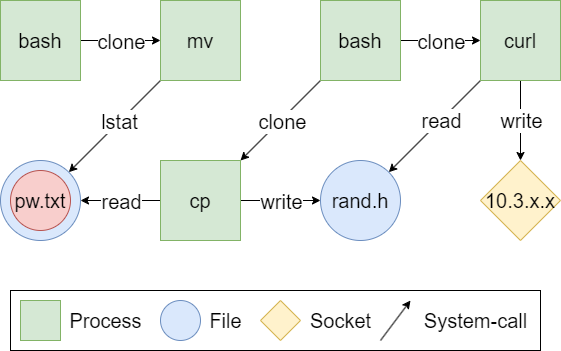

The diagram above was exported from draw.io. Its source (the exported page's mxGraphModel, read from the mxfile embedded in the PNG):
<mxGraphModel dx="1434" dy="731" grid="1" gridSize="10" guides="1" tooltips="1" connect="1" arrows="1" fold="1" page="1" pageScale="1" pageWidth="827" pageHeight="1169" math="0" shadow="0">
  <root>
    <mxCell id="0" />
    <mxCell id="1" parent="0" />
    <mxCell id="tBy6cV17SaVM7QphlCkt-1" style="edgeStyle=orthogonalEdgeStyle;rounded=0;orthogonalLoop=1;jettySize=auto;html=1;exitX=1;exitY=0.5;exitDx=0;exitDy=0;entryX=0;entryY=0.5;entryDx=0;entryDy=0;fontSize=20;" edge="1" parent="1" source="tBy6cV17SaVM7QphlCkt-3" target="tBy6cV17SaVM7QphlCkt-7">
      <mxGeometry relative="1" as="geometry" />
    </mxCell>
    <mxCell id="tBy6cV17SaVM7QphlCkt-2" value="clone" style="edgeLabel;html=1;align=center;verticalAlign=middle;resizable=0;points=[];fontSize=20;" vertex="1" connectable="0" parent="tBy6cV17SaVM7QphlCkt-1">
      <mxGeometry x="-0.3237" y="-5" relative="1" as="geometry">
        <mxPoint x="13" y="-5" as="offset" />
      </mxGeometry>
    </mxCell>
    <mxCell id="tBy6cV17SaVM7QphlCkt-3" value="&lt;font style=&quot;font-size: 20px;&quot;&gt;bash&lt;/font&gt;" style="whiteSpace=wrap;html=1;aspect=fixed;fillColor=#d5e8d4;strokeColor=#82b366;rounded=0;fontSize=20;" vertex="1" parent="1">
      <mxGeometry x="40" y="40" width="80" height="80" as="geometry" />
    </mxCell>
    <mxCell id="tBy6cV17SaVM7QphlCkt-4" value="10.3.x.x" style="rhombus;whiteSpace=wrap;html=1;fillColor=#fff2cc;strokeColor=#d6b656;rounded=0;fontSize=20;" vertex="1" parent="1">
      <mxGeometry x="520" y="200" width="80" height="80" as="geometry" />
    </mxCell>
    <mxCell id="tBy6cV17SaVM7QphlCkt-5" style="rounded=0;orthogonalLoop=1;jettySize=auto;html=1;exitX=0;exitY=1;exitDx=0;exitDy=0;entryX=1;entryY=0;entryDx=0;entryDy=0;fontSize=20;" edge="1" parent="1" source="tBy6cV17SaVM7QphlCkt-7">
      <mxGeometry relative="1" as="geometry">
        <mxPoint x="108.2842712474619" y="211.7157287525381" as="targetPoint" />
      </mxGeometry>
    </mxCell>
    <mxCell id="tBy6cV17SaVM7QphlCkt-6" value="lstat" style="edgeLabel;html=1;align=center;verticalAlign=middle;resizable=0;points=[];fontSize=20;" vertex="1" connectable="0" parent="tBy6cV17SaVM7QphlCkt-5">
      <mxGeometry x="-0.2051" relative="1" as="geometry">
        <mxPoint x="-5" y="4" as="offset" />
      </mxGeometry>
    </mxCell>
    <mxCell id="tBy6cV17SaVM7QphlCkt-7" value="&lt;font style=&quot;font-size: 20px;&quot;&gt;mv&lt;/font&gt;" style="whiteSpace=wrap;html=1;aspect=fixed;fillColor=#d5e8d4;strokeColor=#82b366;rounded=0;fontSize=20;" vertex="1" parent="1">
      <mxGeometry x="200" y="40" width="80" height="80" as="geometry" />
    </mxCell>
    <mxCell id="tBy6cV17SaVM7QphlCkt-8" style="rounded=0;orthogonalLoop=1;jettySize=auto;html=1;exitX=0;exitY=1;exitDx=0;exitDy=0;entryX=1;entryY=0;entryDx=0;entryDy=0;fontSize=20;" edge="1" parent="1" source="tBy6cV17SaVM7QphlCkt-12" target="tBy6cV17SaVM7QphlCkt-17">
      <mxGeometry relative="1" as="geometry" />
    </mxCell>
    <mxCell id="tBy6cV17SaVM7QphlCkt-9" value="clone" style="edgeLabel;html=1;align=center;verticalAlign=middle;resizable=0;points=[];fontSize=20;" vertex="1" connectable="0" parent="tBy6cV17SaVM7QphlCkt-8">
      <mxGeometry x="0.2064" y="2" relative="1" as="geometry">
        <mxPoint x="8" y="-9" as="offset" />
      </mxGeometry>
    </mxCell>
    <mxCell id="tBy6cV17SaVM7QphlCkt-10" style="edgeStyle=orthogonalEdgeStyle;rounded=0;orthogonalLoop=1;jettySize=auto;html=1;exitX=1;exitY=0.5;exitDx=0;exitDy=0;entryX=0;entryY=0.5;entryDx=0;entryDy=0;fontSize=20;" edge="1" parent="1" source="tBy6cV17SaVM7QphlCkt-12" target="tBy6cV17SaVM7QphlCkt-23">
      <mxGeometry relative="1" as="geometry" />
    </mxCell>
    <mxCell id="tBy6cV17SaVM7QphlCkt-11" value="clone" style="edgeLabel;html=1;align=center;verticalAlign=middle;resizable=0;points=[];fontSize=20;" vertex="1" connectable="0" parent="tBy6cV17SaVM7QphlCkt-10">
      <mxGeometry x="0.1942" y="3" relative="1" as="geometry">
        <mxPoint x="-8" y="3" as="offset" />
      </mxGeometry>
    </mxCell>
    <mxCell id="tBy6cV17SaVM7QphlCkt-12" value="&lt;font style=&quot;font-size: 20px;&quot;&gt;bash&lt;/font&gt;" style="whiteSpace=wrap;html=1;aspect=fixed;fillColor=#d5e8d4;strokeColor=#82b366;rounded=0;fontSize=20;" vertex="1" parent="1">
      <mxGeometry x="360" y="40" width="80" height="80" as="geometry" />
    </mxCell>
    <mxCell id="tBy6cV17SaVM7QphlCkt-13" style="rounded=0;orthogonalLoop=1;jettySize=auto;html=1;exitX=0;exitY=0.5;exitDx=0;exitDy=0;entryX=1;entryY=0.5;entryDx=0;entryDy=0;fontSize=20;" edge="1" parent="1" source="tBy6cV17SaVM7QphlCkt-17">
      <mxGeometry relative="1" as="geometry">
        <mxPoint x="120" y="240" as="targetPoint" />
      </mxGeometry>
    </mxCell>
    <mxCell id="tBy6cV17SaVM7QphlCkt-14" value="read" style="edgeLabel;html=1;align=center;verticalAlign=middle;resizable=0;points=[];fontSize=20;" vertex="1" connectable="0" parent="tBy6cV17SaVM7QphlCkt-13">
      <mxGeometry x="-0.3276" y="5" relative="1" as="geometry">
        <mxPoint x="-13" y="-5" as="offset" />
      </mxGeometry>
    </mxCell>
    <mxCell id="tBy6cV17SaVM7QphlCkt-15" style="edgeStyle=orthogonalEdgeStyle;rounded=0;orthogonalLoop=1;jettySize=auto;html=1;exitX=1;exitY=0.5;exitDx=0;exitDy=0;entryX=0;entryY=0.5;entryDx=0;entryDy=0;fontSize=20;" edge="1" parent="1" source="tBy6cV17SaVM7QphlCkt-17" target="tBy6cV17SaVM7QphlCkt-18">
      <mxGeometry relative="1" as="geometry" />
    </mxCell>
    <mxCell id="tBy6cV17SaVM7QphlCkt-16" value="write" style="edgeLabel;html=1;align=center;verticalAlign=middle;resizable=0;points=[];fontSize=20;" vertex="1" connectable="0" parent="tBy6cV17SaVM7QphlCkt-15">
      <mxGeometry x="0.175" y="1" relative="1" as="geometry">
        <mxPoint x="-7" y="1" as="offset" />
      </mxGeometry>
    </mxCell>
    <mxCell id="tBy6cV17SaVM7QphlCkt-17" value="&lt;font style=&quot;font-size: 20px;&quot;&gt;cp&lt;br style=&quot;font-size: 20px;&quot;&gt;&lt;/font&gt;" style="whiteSpace=wrap;html=1;aspect=fixed;fillColor=#d5e8d4;strokeColor=#82b366;rounded=0;fontSize=20;" vertex="1" parent="1">
      <mxGeometry x="200" y="200" width="80" height="80" as="geometry" />
    </mxCell>
    <mxCell id="tBy6cV17SaVM7QphlCkt-18" value="&lt;font style=&quot;font-size: 20px;&quot;&gt;rand.h&lt;/font&gt;" style="ellipse;whiteSpace=wrap;html=1;aspect=fixed;fillColor=#dae8fc;strokeColor=#6c8ebf;rounded=0;fontSize=20;" vertex="1" parent="1">
      <mxGeometry x="360" y="200" width="80" height="80" as="geometry" />
    </mxCell>
    <mxCell id="tBy6cV17SaVM7QphlCkt-19" style="rounded=0;orthogonalLoop=1;jettySize=auto;html=1;exitX=0;exitY=1;exitDx=0;exitDy=0;entryX=1;entryY=0;entryDx=0;entryDy=0;fontSize=20;" edge="1" parent="1" source="tBy6cV17SaVM7QphlCkt-23" target="tBy6cV17SaVM7QphlCkt-18">
      <mxGeometry relative="1" as="geometry" />
    </mxCell>
    <mxCell id="tBy6cV17SaVM7QphlCkt-20" value="read" style="edgeLabel;html=1;align=center;verticalAlign=middle;resizable=0;points=[];fontSize=20;" vertex="1" connectable="0" parent="tBy6cV17SaVM7QphlCkt-19">
      <mxGeometry x="0.2833" y="3" relative="1" as="geometry">
        <mxPoint x="17" y="-21" as="offset" />
      </mxGeometry>
    </mxCell>
    <mxCell id="tBy6cV17SaVM7QphlCkt-21" style="edgeStyle=orthogonalEdgeStyle;rounded=0;orthogonalLoop=1;jettySize=auto;html=1;exitX=0.5;exitY=1;exitDx=0;exitDy=0;entryX=0.5;entryY=0;entryDx=0;entryDy=0;fontSize=20;" edge="1" parent="1" source="tBy6cV17SaVM7QphlCkt-23" target="tBy6cV17SaVM7QphlCkt-4">
      <mxGeometry relative="1" as="geometry" />
    </mxCell>
    <mxCell id="tBy6cV17SaVM7QphlCkt-22" value="write" style="edgeLabel;html=1;align=center;verticalAlign=middle;resizable=0;points=[];fontSize=20;" vertex="1" connectable="0" parent="tBy6cV17SaVM7QphlCkt-21">
      <mxGeometry x="-0.5688" y="-5" relative="1" as="geometry">
        <mxPoint x="5" y="22" as="offset" />
      </mxGeometry>
    </mxCell>
    <mxCell id="tBy6cV17SaVM7QphlCkt-23" value="&lt;font style=&quot;font-size: 20px;&quot;&gt;curl&lt;br style=&quot;font-size: 20px;&quot;&gt;&lt;/font&gt;" style="whiteSpace=wrap;html=1;aspect=fixed;fillColor=#d5e8d4;strokeColor=#82b366;rounded=0;fontSize=20;" vertex="1" parent="1">
      <mxGeometry x="520" y="40" width="80" height="80" as="geometry" />
    </mxCell>
    <mxCell id="tBy6cV17SaVM7QphlCkt-24" value="" style="ellipse;whiteSpace=wrap;html=1;aspect=fixed;fillColor=#dae8fc;strokeColor=#6c8ebf;rounded=0;fontSize=20;" vertex="1" parent="1">
      <mxGeometry x="40" y="200" width="80" height="80" as="geometry" />
    </mxCell>
    <mxCell id="tBy6cV17SaVM7QphlCkt-25" value="pw.txt" style="ellipse;whiteSpace=wrap;html=1;aspect=fixed;fillColor=#f8cecc;strokeColor=#b85450;rounded=0;fontSize=20;" vertex="1" parent="1">
      <mxGeometry x="50" y="210" width="60" height="60" as="geometry" />
    </mxCell>
    <mxCell id="68P48Ej9_EZECb6X4oRx-1" value="" style="group" vertex="1" connectable="0" parent="1">
      <mxGeometry x="50" y="330" width="530" height="60" as="geometry" />
    </mxCell>
    <mxCell id="tBy6cV17SaVM7QphlCkt-27" value="" style="rounded=0;whiteSpace=wrap;html=1;fontSize=20;container=0;" vertex="1" parent="68P48Ej9_EZECb6X4oRx-1">
      <mxGeometry width="530" height="60" as="geometry" />
    </mxCell>
    <mxCell id="tBy6cV17SaVM7QphlCkt-28" value="" style="whiteSpace=wrap;html=1;aspect=fixed;fillColor=#d5e8d4;strokeColor=#82b366;rounded=0;fontSize=20;container=0;" vertex="1" parent="68P48Ej9_EZECb6X4oRx-1">
      <mxGeometry x="10" y="10" width="40" height="40" as="geometry" />
    </mxCell>
    <mxCell id="tBy6cV17SaVM7QphlCkt-29" value="" style="ellipse;whiteSpace=wrap;html=1;aspect=fixed;fillColor=#dae8fc;strokeColor=#6c8ebf;rounded=0;fontSize=20;container=0;" vertex="1" parent="68P48Ej9_EZECb6X4oRx-1">
      <mxGeometry x="150" y="10" width="40" height="40" as="geometry" />
    </mxCell>
    <mxCell id="tBy6cV17SaVM7QphlCkt-30" value="" style="rhombus;whiteSpace=wrap;html=1;fillColor=#fff2cc;strokeColor=#d6b656;rounded=0;fontSize=20;container=0;" vertex="1" parent="68P48Ej9_EZECb6X4oRx-1">
      <mxGeometry x="250" y="10" width="40" height="40" as="geometry" />
    </mxCell>
    <mxCell id="tBy6cV17SaVM7QphlCkt-31" value="Process" style="text;html=1;align=center;verticalAlign=middle;resizable=0;points=[];autosize=1;strokeColor=none;fillColor=none;fontSize=20;container=0;" vertex="1" parent="68P48Ej9_EZECb6X4oRx-1">
      <mxGeometry x="45" y="10" width="100" height="40" as="geometry" />
    </mxCell>
    <mxCell id="tBy6cV17SaVM7QphlCkt-32" value="File" style="text;html=1;align=center;verticalAlign=middle;resizable=0;points=[];autosize=1;strokeColor=none;fillColor=none;fontSize=20;container=0;" vertex="1" parent="68P48Ej9_EZECb6X4oRx-1">
      <mxGeometry x="185" y="10" width="60" height="40" as="geometry" />
    </mxCell>
    <mxCell id="tBy6cV17SaVM7QphlCkt-33" value="Socket" style="text;html=1;align=center;verticalAlign=middle;resizable=0;points=[];autosize=1;strokeColor=none;fillColor=none;fontSize=20;container=0;" vertex="1" parent="68P48Ej9_EZECb6X4oRx-1">
      <mxGeometry x="290" y="10" width="80" height="40" as="geometry" />
    </mxCell>
    <mxCell id="tBy6cV17SaVM7QphlCkt-34" value="" style="endArrow=classic;html=1;rounded=0;fontSize=20;" edge="1" parent="68P48Ej9_EZECb6X4oRx-1">
      <mxGeometry width="50" height="50" relative="1" as="geometry">
        <mxPoint x="370" y="50" as="sourcePoint" />
        <mxPoint x="400" y="10" as="targetPoint" />
      </mxGeometry>
    </mxCell>
    <mxCell id="tBy6cV17SaVM7QphlCkt-35" value="System-call" style="text;html=1;align=center;verticalAlign=middle;resizable=0;points=[];autosize=1;strokeColor=none;fillColor=none;fontSize=20;container=0;" vertex="1" parent="68P48Ej9_EZECb6X4oRx-1">
      <mxGeometry x="400" y="10" width="130" height="40" as="geometry" />
    </mxCell>
  </root>
</mxGraphModel>